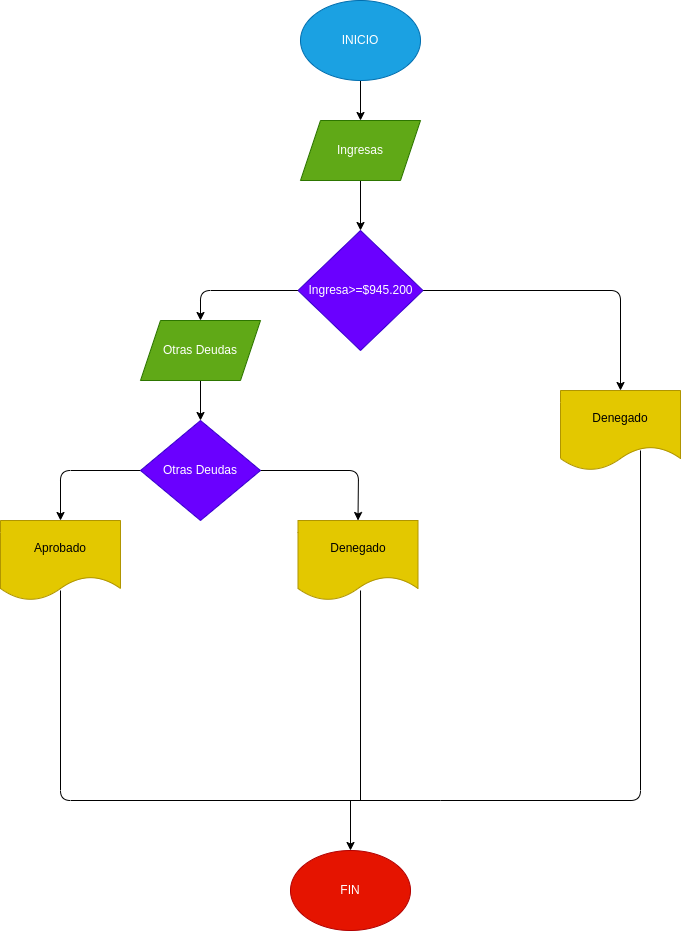

The diagram above was exported from draw.io. Its source (the exported page's mxGraphModel, read from the mxfile embedded in the PNG):
<mxGraphModel dx="1391" dy="409" grid="1" gridSize="10" guides="1" tooltips="1" connect="1" arrows="1" fold="1" page="1" pageScale="1" pageWidth="827" pageHeight="1169" math="0" shadow="0">
  <root>
    <mxCell id="0" />
    <mxCell id="1" parent="0" />
    <mxCell id="4" style="edgeStyle=none;html=1;exitX=0.5;exitY=1;exitDx=0;exitDy=0;entryX=0.5;entryY=0;entryDx=0;entryDy=0;" edge="1" parent="1" source="2" target="3">
      <mxGeometry relative="1" as="geometry" />
    </mxCell>
    <mxCell id="2" value="INICIO" style="ellipse;whiteSpace=wrap;html=1;fillColor=#1ba1e2;fontColor=#ffffff;strokeColor=#006EAF;" vertex="1" parent="1">
      <mxGeometry x="220" y="10" width="120" height="80" as="geometry" />
    </mxCell>
    <mxCell id="6" style="edgeStyle=none;html=1;exitX=0.5;exitY=1;exitDx=0;exitDy=0;entryX=0.5;entryY=0;entryDx=0;entryDy=0;" edge="1" parent="1" source="3" target="5">
      <mxGeometry relative="1" as="geometry" />
    </mxCell>
    <mxCell id="3" value="Ingresas" style="shape=parallelogram;perimeter=parallelogramPerimeter;whiteSpace=wrap;html=1;fixedSize=1;fillColor=#60a917;fontColor=#ffffff;strokeColor=#2D7600;" vertex="1" parent="1">
      <mxGeometry x="220" y="130" width="120" height="60" as="geometry" />
    </mxCell>
    <mxCell id="8" style="edgeStyle=none;html=1;exitX=0;exitY=0.5;exitDx=0;exitDy=0;entryX=0.5;entryY=0;entryDx=0;entryDy=0;" edge="1" parent="1" source="5" target="7">
      <mxGeometry relative="1" as="geometry">
        <Array as="points">
          <mxPoint x="120" y="300" />
        </Array>
      </mxGeometry>
    </mxCell>
    <mxCell id="19" style="edgeStyle=none;html=1;exitX=1;exitY=0.5;exitDx=0;exitDy=0;entryX=0.5;entryY=0;entryDx=0;entryDy=0;" edge="1" parent="1" source="5" target="18">
      <mxGeometry relative="1" as="geometry">
        <Array as="points">
          <mxPoint x="540" y="300" />
        </Array>
      </mxGeometry>
    </mxCell>
    <mxCell id="5" value="Ingresa&amp;gt;=$945.200" style="rhombus;whiteSpace=wrap;html=1;fillColor=#6a00ff;fontColor=#ffffff;strokeColor=#3700CC;" vertex="1" parent="1">
      <mxGeometry x="217.5" y="240" width="125" height="120" as="geometry" />
    </mxCell>
    <mxCell id="15" style="edgeStyle=none;html=1;exitX=0.5;exitY=1;exitDx=0;exitDy=0;entryX=0.5;entryY=0;entryDx=0;entryDy=0;" edge="1" parent="1" source="7" target="14">
      <mxGeometry relative="1" as="geometry" />
    </mxCell>
    <mxCell id="7" value="Otras Deudas" style="shape=parallelogram;perimeter=parallelogramPerimeter;whiteSpace=wrap;html=1;fixedSize=1;fillColor=#60a917;fontColor=#ffffff;strokeColor=#2D7600;" vertex="1" parent="1">
      <mxGeometry x="60" y="330" width="120" height="60" as="geometry" />
    </mxCell>
    <mxCell id="9" value="Aprobado" style="shape=document;whiteSpace=wrap;html=1;boundedLbl=1;fillColor=#e3c800;fontColor=#000000;strokeColor=#B09500;" vertex="1" parent="1">
      <mxGeometry x="-80" y="530" width="120" height="80" as="geometry" />
    </mxCell>
    <mxCell id="11" value="Denegado" style="shape=document;whiteSpace=wrap;html=1;boundedLbl=1;fillColor=#e3c800;fontColor=#000000;strokeColor=#B09500;" vertex="1" parent="1">
      <mxGeometry x="217.5" y="530" width="120" height="80" as="geometry" />
    </mxCell>
    <mxCell id="16" style="edgeStyle=none;html=1;exitX=0;exitY=0.5;exitDx=0;exitDy=0;entryX=0.5;entryY=0;entryDx=0;entryDy=0;" edge="1" parent="1" source="14" target="9">
      <mxGeometry relative="1" as="geometry">
        <Array as="points">
          <mxPoint x="-20" y="480" />
        </Array>
      </mxGeometry>
    </mxCell>
    <mxCell id="17" style="edgeStyle=none;html=1;exitX=1;exitY=0.5;exitDx=0;exitDy=0;entryX=0.5;entryY=0;entryDx=0;entryDy=0;" edge="1" parent="1" source="14" target="11">
      <mxGeometry relative="1" as="geometry">
        <Array as="points">
          <mxPoint x="278" y="480" />
        </Array>
      </mxGeometry>
    </mxCell>
    <mxCell id="14" value="Otras Deudas" style="rhombus;whiteSpace=wrap;html=1;fillColor=#6a00ff;fontColor=#ffffff;strokeColor=#3700CC;" vertex="1" parent="1">
      <mxGeometry x="60" y="430" width="120" height="100" as="geometry" />
    </mxCell>
    <mxCell id="18" value="Denegado" style="shape=document;whiteSpace=wrap;html=1;boundedLbl=1;fillColor=#e3c800;fontColor=#000000;strokeColor=#B09500;" vertex="1" parent="1">
      <mxGeometry x="480" y="400" width="120" height="80" as="geometry" />
    </mxCell>
    <mxCell id="21" value="" style="endArrow=none;html=1;" edge="1" parent="1">
      <mxGeometry width="50" height="50" relative="1" as="geometry">
        <mxPoint x="360" y="810" as="sourcePoint" />
        <mxPoint x="-20" y="600" as="targetPoint" />
        <Array as="points">
          <mxPoint x="-20" y="810" />
        </Array>
      </mxGeometry>
    </mxCell>
    <mxCell id="22" value="" style="endArrow=none;html=1;" edge="1" parent="1">
      <mxGeometry width="50" height="50" relative="1" as="geometry">
        <mxPoint x="360" y="810" as="sourcePoint" />
        <mxPoint x="560" y="460" as="targetPoint" />
        <Array as="points">
          <mxPoint x="560" y="810" />
        </Array>
      </mxGeometry>
    </mxCell>
    <mxCell id="24" value="" style="endArrow=classic;html=1;" edge="1" parent="1">
      <mxGeometry width="50" height="50" relative="1" as="geometry">
        <mxPoint x="270" y="810" as="sourcePoint" />
        <mxPoint x="270" y="860" as="targetPoint" />
      </mxGeometry>
    </mxCell>
    <mxCell id="25" value="FIN" style="ellipse;whiteSpace=wrap;html=1;fillColor=#e51400;fontColor=#ffffff;strokeColor=#B20000;" vertex="1" parent="1">
      <mxGeometry x="210" y="860" width="120" height="80" as="geometry" />
    </mxCell>
    <mxCell id="26" value="" style="endArrow=none;html=1;entryX=0.521;entryY=0.875;entryDx=0;entryDy=0;entryPerimeter=0;" edge="1" parent="1" target="11">
      <mxGeometry width="50" height="50" relative="1" as="geometry">
        <mxPoint x="280" y="810" as="sourcePoint" />
        <mxPoint x="290" y="670" as="targetPoint" />
      </mxGeometry>
    </mxCell>
  </root>
</mxGraphModel>